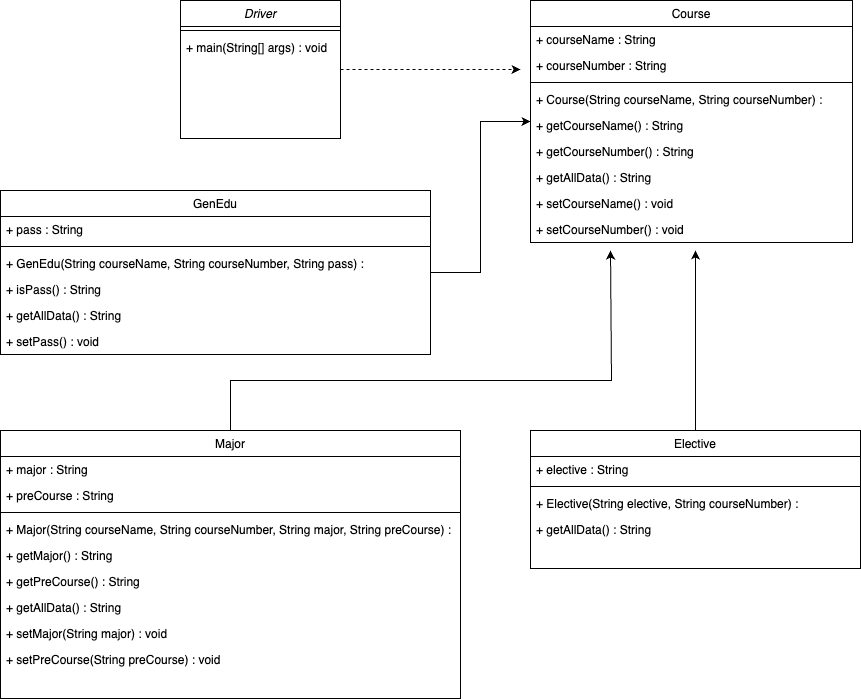

The diagram above was exported from draw.io. Its source (the exported page's mxGraphModel, read from the mxfile embedded in the PNG):
<mxGraphModel dx="984" dy="659" grid="1" gridSize="10" guides="1" tooltips="1" connect="1" arrows="1" fold="1" page="1" pageScale="1" pageWidth="827" pageHeight="1169" math="0" shadow="0">
  <root>
    <mxCell id="WIyWlLk6GJQsqaUBKTNV-0" />
    <mxCell id="WIyWlLk6GJQsqaUBKTNV-1" parent="WIyWlLk6GJQsqaUBKTNV-0" />
    <mxCell id="4ZS2LnXZFuV30aTLKcp2-41" style="edgeStyle=orthogonalEdgeStyle;rounded=0;orthogonalLoop=1;jettySize=auto;html=1;dashed=1;" edge="1" parent="WIyWlLk6GJQsqaUBKTNV-1" source="zkfFHV4jXpPFQw0GAbJ--0">
      <mxGeometry relative="1" as="geometry">
        <mxPoint x="560" y="189" as="targetPoint" />
      </mxGeometry>
    </mxCell>
    <mxCell id="zkfFHV4jXpPFQw0GAbJ--0" value="Driver" style="swimlane;fontStyle=2;align=center;verticalAlign=top;childLayout=stackLayout;horizontal=1;startSize=26;horizontalStack=0;resizeParent=1;resizeLast=0;collapsible=1;marginBottom=0;rounded=0;shadow=0;strokeWidth=1;" parent="WIyWlLk6GJQsqaUBKTNV-1" vertex="1">
      <mxGeometry x="220" y="120" width="160" height="138" as="geometry">
        <mxRectangle x="230" y="140" width="160" height="26" as="alternateBounds" />
      </mxGeometry>
    </mxCell>
    <mxCell id="zkfFHV4jXpPFQw0GAbJ--4" value="" style="line;html=1;strokeWidth=1;align=left;verticalAlign=middle;spacingTop=-1;spacingLeft=3;spacingRight=3;rotatable=0;labelPosition=right;points=[];portConstraint=eastwest;" parent="zkfFHV4jXpPFQw0GAbJ--0" vertex="1">
      <mxGeometry y="26" width="160" height="8" as="geometry" />
    </mxCell>
    <mxCell id="zkfFHV4jXpPFQw0GAbJ--5" value="+ main(String[] args) : void" style="text;align=left;verticalAlign=top;spacingLeft=4;spacingRight=4;overflow=hidden;rotatable=0;points=[[0,0.5],[1,0.5]];portConstraint=eastwest;" parent="zkfFHV4jXpPFQw0GAbJ--0" vertex="1">
      <mxGeometry y="34" width="160" height="26" as="geometry" />
    </mxCell>
    <mxCell id="4ZS2LnXZFuV30aTLKcp2-39" style="edgeStyle=orthogonalEdgeStyle;rounded=0;orthogonalLoop=1;jettySize=auto;html=1;" edge="1" parent="WIyWlLk6GJQsqaUBKTNV-1" source="4ZS2LnXZFuV30aTLKcp2-31">
      <mxGeometry relative="1" as="geometry">
        <mxPoint x="735" y="370" as="targetPoint" />
      </mxGeometry>
    </mxCell>
    <mxCell id="4ZS2LnXZFuV30aTLKcp2-31" value="Elective" style="swimlane;fontStyle=0;align=center;verticalAlign=top;childLayout=stackLayout;horizontal=1;startSize=26;horizontalStack=0;resizeParent=1;resizeLast=0;collapsible=1;marginBottom=0;rounded=0;shadow=0;strokeWidth=1;" vertex="1" parent="WIyWlLk6GJQsqaUBKTNV-1">
      <mxGeometry x="570" y="550" width="330" height="138" as="geometry">
        <mxRectangle x="130" y="380" width="160" height="26" as="alternateBounds" />
      </mxGeometry>
    </mxCell>
    <mxCell id="4ZS2LnXZFuV30aTLKcp2-32" value="+ elective : String" style="text;align=left;verticalAlign=top;spacingLeft=4;spacingRight=4;overflow=hidden;rotatable=0;points=[[0,0.5],[1,0.5]];portConstraint=eastwest;" vertex="1" parent="4ZS2LnXZFuV30aTLKcp2-31">
      <mxGeometry y="26" width="330" height="26" as="geometry" />
    </mxCell>
    <mxCell id="4ZS2LnXZFuV30aTLKcp2-34" value="" style="line;html=1;strokeWidth=1;align=left;verticalAlign=middle;spacingTop=-1;spacingLeft=3;spacingRight=3;rotatable=0;labelPosition=right;points=[];portConstraint=eastwest;" vertex="1" parent="4ZS2LnXZFuV30aTLKcp2-31">
      <mxGeometry y="52" width="330" height="8" as="geometry" />
    </mxCell>
    <mxCell id="4ZS2LnXZFuV30aTLKcp2-36" value="+ Elective(String elective, String courseNumber) : " style="text;align=left;verticalAlign=top;spacingLeft=4;spacingRight=4;overflow=hidden;rotatable=0;points=[[0,0.5],[1,0.5]];portConstraint=eastwest;" vertex="1" parent="4ZS2LnXZFuV30aTLKcp2-31">
      <mxGeometry y="60" width="330" height="26" as="geometry" />
    </mxCell>
    <mxCell id="4ZS2LnXZFuV30aTLKcp2-37" value="+ getAllData() : String" style="text;align=left;verticalAlign=top;spacingLeft=4;spacingRight=4;overflow=hidden;rotatable=0;points=[[0,0.5],[1,0.5]];portConstraint=eastwest;" vertex="1" parent="4ZS2LnXZFuV30aTLKcp2-31">
      <mxGeometry y="86" width="330" height="26" as="geometry" />
    </mxCell>
    <mxCell id="zkfFHV4jXpPFQw0GAbJ--17" value="Course" style="swimlane;fontStyle=0;align=center;verticalAlign=top;childLayout=stackLayout;horizontal=1;startSize=26;horizontalStack=0;resizeParent=1;resizeLast=0;collapsible=1;marginBottom=0;rounded=0;shadow=0;strokeWidth=1;" parent="WIyWlLk6GJQsqaUBKTNV-1" vertex="1">
      <mxGeometry x="570" y="120" width="322" height="242" as="geometry">
        <mxRectangle x="550" y="140" width="160" height="26" as="alternateBounds" />
      </mxGeometry>
    </mxCell>
    <mxCell id="zkfFHV4jXpPFQw0GAbJ--18" value="+ courseName : String" style="text;align=left;verticalAlign=top;spacingLeft=4;spacingRight=4;overflow=hidden;rotatable=0;points=[[0,0.5],[1,0.5]];portConstraint=eastwest;" parent="zkfFHV4jXpPFQw0GAbJ--17" vertex="1">
      <mxGeometry y="26" width="322" height="26" as="geometry" />
    </mxCell>
    <mxCell id="zkfFHV4jXpPFQw0GAbJ--19" value="+ courseNumber : String" style="text;align=left;verticalAlign=top;spacingLeft=4;spacingRight=4;overflow=hidden;rotatable=0;points=[[0,0.5],[1,0.5]];portConstraint=eastwest;rounded=0;shadow=0;html=0;" parent="zkfFHV4jXpPFQw0GAbJ--17" vertex="1">
      <mxGeometry y="52" width="322" height="26" as="geometry" />
    </mxCell>
    <mxCell id="zkfFHV4jXpPFQw0GAbJ--23" value="" style="line;html=1;strokeWidth=1;align=left;verticalAlign=middle;spacingTop=-1;spacingLeft=3;spacingRight=3;rotatable=0;labelPosition=right;points=[];portConstraint=eastwest;" parent="zkfFHV4jXpPFQw0GAbJ--17" vertex="1">
      <mxGeometry y="78" width="322" height="8" as="geometry" />
    </mxCell>
    <mxCell id="zkfFHV4jXpPFQw0GAbJ--24" value="+ Course(String courseName, String courseNumber) :" style="text;align=left;verticalAlign=top;spacingLeft=4;spacingRight=4;overflow=hidden;rotatable=0;points=[[0,0.5],[1,0.5]];portConstraint=eastwest;" parent="zkfFHV4jXpPFQw0GAbJ--17" vertex="1">
      <mxGeometry y="86" width="322" height="26" as="geometry" />
    </mxCell>
    <mxCell id="zkfFHV4jXpPFQw0GAbJ--25" value="+ getCourseName() : String" style="text;align=left;verticalAlign=top;spacingLeft=4;spacingRight=4;overflow=hidden;rotatable=0;points=[[0,0.5],[1,0.5]];portConstraint=eastwest;" parent="zkfFHV4jXpPFQw0GAbJ--17" vertex="1">
      <mxGeometry y="112" width="322" height="26" as="geometry" />
    </mxCell>
    <mxCell id="4ZS2LnXZFuV30aTLKcp2-6" value="+ getCourseNumber() : String" style="text;align=left;verticalAlign=top;spacingLeft=4;spacingRight=4;overflow=hidden;rotatable=0;points=[[0,0.5],[1,0.5]];portConstraint=eastwest;" vertex="1" parent="zkfFHV4jXpPFQw0GAbJ--17">
      <mxGeometry y="138" width="322" height="26" as="geometry" />
    </mxCell>
    <mxCell id="4ZS2LnXZFuV30aTLKcp2-7" value="+ getAllData() : String" style="text;align=left;verticalAlign=top;spacingLeft=4;spacingRight=4;overflow=hidden;rotatable=0;points=[[0,0.5],[1,0.5]];portConstraint=eastwest;" vertex="1" parent="zkfFHV4jXpPFQw0GAbJ--17">
      <mxGeometry y="164" width="322" height="26" as="geometry" />
    </mxCell>
    <mxCell id="4ZS2LnXZFuV30aTLKcp2-8" value="+ setCourseName() : void" style="text;align=left;verticalAlign=top;spacingLeft=4;spacingRight=4;overflow=hidden;rotatable=0;points=[[0,0.5],[1,0.5]];portConstraint=eastwest;" vertex="1" parent="zkfFHV4jXpPFQw0GAbJ--17">
      <mxGeometry y="190" width="322" height="26" as="geometry" />
    </mxCell>
    <mxCell id="4ZS2LnXZFuV30aTLKcp2-9" value="+ setCourseNumber() : void" style="text;align=left;verticalAlign=top;spacingLeft=4;spacingRight=4;overflow=hidden;rotatable=0;points=[[0,0.5],[1,0.5]];portConstraint=eastwest;" vertex="1" parent="zkfFHV4jXpPFQw0GAbJ--17">
      <mxGeometry y="216" width="322" height="26" as="geometry" />
    </mxCell>
    <mxCell id="4ZS2LnXZFuV30aTLKcp2-38" style="edgeStyle=orthogonalEdgeStyle;rounded=0;orthogonalLoop=1;jettySize=auto;html=1;" edge="1" parent="WIyWlLk6GJQsqaUBKTNV-1" source="4ZS2LnXZFuV30aTLKcp2-10" target="zkfFHV4jXpPFQw0GAbJ--17">
      <mxGeometry relative="1" as="geometry" />
    </mxCell>
    <mxCell id="4ZS2LnXZFuV30aTLKcp2-10" value="GenEdu" style="swimlane;fontStyle=0;align=center;verticalAlign=top;childLayout=stackLayout;horizontal=1;startSize=26;horizontalStack=0;resizeParent=1;resizeLast=0;collapsible=1;marginBottom=0;rounded=0;shadow=0;strokeWidth=1;" vertex="1" parent="WIyWlLk6GJQsqaUBKTNV-1">
      <mxGeometry x="40" y="310" width="430" height="164" as="geometry">
        <mxRectangle x="130" y="380" width="160" height="26" as="alternateBounds" />
      </mxGeometry>
    </mxCell>
    <mxCell id="4ZS2LnXZFuV30aTLKcp2-11" value="+ pass : String" style="text;align=left;verticalAlign=top;spacingLeft=4;spacingRight=4;overflow=hidden;rotatable=0;points=[[0,0.5],[1,0.5]];portConstraint=eastwest;" vertex="1" parent="4ZS2LnXZFuV30aTLKcp2-10">
      <mxGeometry y="26" width="430" height="26" as="geometry" />
    </mxCell>
    <mxCell id="4ZS2LnXZFuV30aTLKcp2-13" value="" style="line;html=1;strokeWidth=1;align=left;verticalAlign=middle;spacingTop=-1;spacingLeft=3;spacingRight=3;rotatable=0;labelPosition=right;points=[];portConstraint=eastwest;" vertex="1" parent="4ZS2LnXZFuV30aTLKcp2-10">
      <mxGeometry y="52" width="430" height="8" as="geometry" />
    </mxCell>
    <mxCell id="4ZS2LnXZFuV30aTLKcp2-15" value="+ GenEdu(String courseName, String courseNumber, String pass) : " style="text;align=left;verticalAlign=top;spacingLeft=4;spacingRight=4;overflow=hidden;rotatable=0;points=[[0,0.5],[1,0.5]];portConstraint=eastwest;" vertex="1" parent="4ZS2LnXZFuV30aTLKcp2-10">
      <mxGeometry y="60" width="430" height="26" as="geometry" />
    </mxCell>
    <mxCell id="4ZS2LnXZFuV30aTLKcp2-16" value="+ isPass() : String" style="text;align=left;verticalAlign=top;spacingLeft=4;spacingRight=4;overflow=hidden;rotatable=0;points=[[0,0.5],[1,0.5]];portConstraint=eastwest;" vertex="1" parent="4ZS2LnXZFuV30aTLKcp2-10">
      <mxGeometry y="86" width="430" height="26" as="geometry" />
    </mxCell>
    <mxCell id="4ZS2LnXZFuV30aTLKcp2-17" value="+ getAllData() : String" style="text;align=left;verticalAlign=top;spacingLeft=4;spacingRight=4;overflow=hidden;rotatable=0;points=[[0,0.5],[1,0.5]];portConstraint=eastwest;" vertex="1" parent="4ZS2LnXZFuV30aTLKcp2-10">
      <mxGeometry y="112" width="430" height="26" as="geometry" />
    </mxCell>
    <mxCell id="4ZS2LnXZFuV30aTLKcp2-18" value="+ setPass() : void" style="text;align=left;verticalAlign=top;spacingLeft=4;spacingRight=4;overflow=hidden;rotatable=0;points=[[0,0.5],[1,0.5]];portConstraint=eastwest;" vertex="1" parent="4ZS2LnXZFuV30aTLKcp2-10">
      <mxGeometry y="138" width="430" height="26" as="geometry" />
    </mxCell>
    <mxCell id="4ZS2LnXZFuV30aTLKcp2-40" style="edgeStyle=orthogonalEdgeStyle;rounded=0;orthogonalLoop=1;jettySize=auto;html=1;" edge="1" parent="WIyWlLk6GJQsqaUBKTNV-1" source="4ZS2LnXZFuV30aTLKcp2-19">
      <mxGeometry relative="1" as="geometry">
        <mxPoint x="650" y="370" as="targetPoint" />
        <Array as="points">
          <mxPoint x="270" y="500" />
          <mxPoint x="651" y="500" />
        </Array>
      </mxGeometry>
    </mxCell>
    <mxCell id="4ZS2LnXZFuV30aTLKcp2-19" value="Major" style="swimlane;fontStyle=0;align=center;verticalAlign=top;childLayout=stackLayout;horizontal=1;startSize=26;horizontalStack=0;resizeParent=1;resizeLast=0;collapsible=1;marginBottom=0;rounded=0;shadow=0;strokeWidth=1;" vertex="1" parent="WIyWlLk6GJQsqaUBKTNV-1">
      <mxGeometry x="40" y="550" width="460" height="268" as="geometry">
        <mxRectangle x="130" y="380" width="160" height="26" as="alternateBounds" />
      </mxGeometry>
    </mxCell>
    <mxCell id="4ZS2LnXZFuV30aTLKcp2-20" value="+ major : String" style="text;align=left;verticalAlign=top;spacingLeft=4;spacingRight=4;overflow=hidden;rotatable=0;points=[[0,0.5],[1,0.5]];portConstraint=eastwest;" vertex="1" parent="4ZS2LnXZFuV30aTLKcp2-19">
      <mxGeometry y="26" width="460" height="26" as="geometry" />
    </mxCell>
    <mxCell id="4ZS2LnXZFuV30aTLKcp2-21" value="+ preCourse : String" style="text;align=left;verticalAlign=top;spacingLeft=4;spacingRight=4;overflow=hidden;rotatable=0;points=[[0,0.5],[1,0.5]];portConstraint=eastwest;rounded=0;shadow=0;html=0;" vertex="1" parent="4ZS2LnXZFuV30aTLKcp2-19">
      <mxGeometry y="52" width="460" height="26" as="geometry" />
    </mxCell>
    <mxCell id="4ZS2LnXZFuV30aTLKcp2-22" value="" style="line;html=1;strokeWidth=1;align=left;verticalAlign=middle;spacingTop=-1;spacingLeft=3;spacingRight=3;rotatable=0;labelPosition=right;points=[];portConstraint=eastwest;" vertex="1" parent="4ZS2LnXZFuV30aTLKcp2-19">
      <mxGeometry y="78" width="460" height="8" as="geometry" />
    </mxCell>
    <mxCell id="4ZS2LnXZFuV30aTLKcp2-24" value="+ Major(String courseName, String courseNumber, String major, String preCourse) :" style="text;align=left;verticalAlign=top;spacingLeft=4;spacingRight=4;overflow=hidden;rotatable=0;points=[[0,0.5],[1,0.5]];portConstraint=eastwest;" vertex="1" parent="4ZS2LnXZFuV30aTLKcp2-19">
      <mxGeometry y="86" width="460" height="26" as="geometry" />
    </mxCell>
    <mxCell id="4ZS2LnXZFuV30aTLKcp2-25" value="+ getMajor() : String" style="text;align=left;verticalAlign=top;spacingLeft=4;spacingRight=4;overflow=hidden;rotatable=0;points=[[0,0.5],[1,0.5]];portConstraint=eastwest;" vertex="1" parent="4ZS2LnXZFuV30aTLKcp2-19">
      <mxGeometry y="112" width="460" height="26" as="geometry" />
    </mxCell>
    <mxCell id="4ZS2LnXZFuV30aTLKcp2-26" value="+ getPreCourse() : String" style="text;align=left;verticalAlign=top;spacingLeft=4;spacingRight=4;overflow=hidden;rotatable=0;points=[[0,0.5],[1,0.5]];portConstraint=eastwest;" vertex="1" parent="4ZS2LnXZFuV30aTLKcp2-19">
      <mxGeometry y="138" width="460" height="26" as="geometry" />
    </mxCell>
    <mxCell id="4ZS2LnXZFuV30aTLKcp2-27" value="+ getAllData() : String" style="text;align=left;verticalAlign=top;spacingLeft=4;spacingRight=4;overflow=hidden;rotatable=0;points=[[0,0.5],[1,0.5]];portConstraint=eastwest;" vertex="1" parent="4ZS2LnXZFuV30aTLKcp2-19">
      <mxGeometry y="164" width="460" height="26" as="geometry" />
    </mxCell>
    <mxCell id="4ZS2LnXZFuV30aTLKcp2-28" value="+ setMajor(String major) : void" style="text;align=left;verticalAlign=top;spacingLeft=4;spacingRight=4;overflow=hidden;rotatable=0;points=[[0,0.5],[1,0.5]];portConstraint=eastwest;" vertex="1" parent="4ZS2LnXZFuV30aTLKcp2-19">
      <mxGeometry y="190" width="460" height="26" as="geometry" />
    </mxCell>
    <mxCell id="4ZS2LnXZFuV30aTLKcp2-29" value="+ setPreCourse(String preCourse) : void" style="text;align=left;verticalAlign=top;spacingLeft=4;spacingRight=4;overflow=hidden;rotatable=0;points=[[0,0.5],[1,0.5]];portConstraint=eastwest;" vertex="1" parent="4ZS2LnXZFuV30aTLKcp2-19">
      <mxGeometry y="216" width="460" height="26" as="geometry" />
    </mxCell>
  </root>
</mxGraphModel>